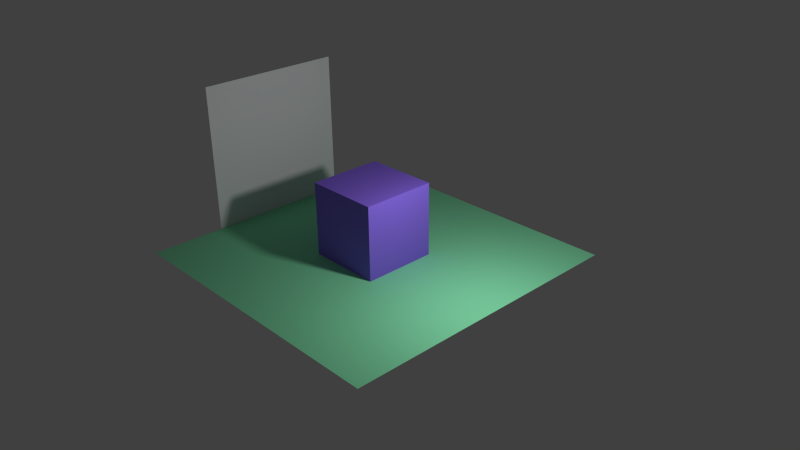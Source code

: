 # Source: sidecube.blend  (saved by Blender 2.73.0; exported with 4.5.12 LTS)
import bpy
from mathutils import Matrix  # noqa: F401  (used for matrix-valued properties, if any)

bpy.ops.wm.read_factory_settings(use_empty=True)
scene = bpy.context.scene
scene.name = 'Scene'

# ---- collections
col_collection_1 = bpy.data.collections.new('Collection 1'); scene.collection.children.link(col_collection_1)

# ---- materials (node trees are filled in below, after node groups)
mat_mirror = bpy.data.materials.new('mirror')
mat_mirror.alpha_threshold = 0.0
mat_mirror.use_transparent_shadow = False
mat_mirror.roughness = 0.5
mat_cube = bpy.data.materials.new('cube')
mat_cube.alpha_threshold = 0.0
mat_cube.use_transparent_shadow = False
mat_cube.diffuse_color = (0.2596, 0.1472, 0.8, 1.0)
mat_cube.roughness = 0.5
mat_cube.specular_intensity = 0.3
mat_floor = bpy.data.materials.new('floor')
mat_floor.alpha_threshold = 0.0
mat_floor.use_transparent_shadow = False
mat_floor.diffuse_color = (0.254, 0.8, 0.4451, 1.0)
mat_floor.roughness = 0.5
mat_floor.specular_intensity = 0.2

# ---- material node trees

# ---- world
world_world = bpy.data.worlds.new('World'); scene.world = world_world
world_world.color = (0.05088, 0.05088, 0.05088)
world_world.use_sun_shadow = False
world_world.sun_shadow_jitter_overblur = 0.0
world_world.cycles.sampling_method = 'MANUAL'
world_world.cycles.sample_map_resolution = 256

# ---- cameras
cam_camera = bpy.data.cameras.new('Camera')
cam_camera.clip_end = 100.0
cam_camera.lens = 35.0
cam_camera.sensor_width = 32.0
cam_camera.sensor_height = 18.0
cam_camera.ortho_scale = 7.314
cam_camera.dof.focus_distance = 0.0
cam_camera.dof.aperture_fstop = 128.0

# ---- lights
light_lamp = bpy.data.lights.new('Lamp', 'POINT')
light_lamp.transmission_factor = 0.0
light_lamp.cutoff_distance = 30.0
light_lamp.energy = 100.0
light_lamp.shadow_buffer_clip_start = 1.001
light_lamp.shadow_soft_size = 0.1
light_lamp.shadow_maximum_resolution = 0.006
light_lamp.use_absolute_resolution = True
light_lamp.cycles.use_multiple_importance_sampling = False

# ---- meshes
me_plane_001 = bpy.data.meshes.new('Plane.001')
me_plane_001.from_pydata([(-1.0, -1.0, 0.0), (1.0, -1.0, 0.0), (-1.0, 1.0, 0.0), (1.0, 1.0, 0.0)], [], [(0, 1, 3, 2)])
me_plane_001.materials.append(mat_mirror)
me_plane_001.use_remesh_preserve_volume = False
me_plane_001.use_remesh_preserve_attributes = False
me_plane_001.use_mirror_vertex_groups = False
me_plane_001.update()
me_cube_001 = bpy.data.meshes.new('Cube.001')
me_cube_001.from_pydata([(-1.0, -1.0, -1.0), (-1.0, 1.0, -1.0), (1.0, 1.0, -1.0), (1.0, -1.0, -1.0), (-1.0, -1.0, 1.0), (-1.0, 1.0, 1.0), (1.0, 1.0, 1.0), (1.0, -1.0, 1.0)], [], [(4, 5, 1, 0), (5, 6, 2, 1), (6, 7, 3, 2), (7, 4, 0, 3), (0, 1, 2, 3), (7, 6, 5, 4)])
me_cube_001.materials.append(mat_cube)
me_cube_001.use_remesh_preserve_volume = False
me_cube_001.use_remesh_preserve_attributes = False
me_cube_001.use_mirror_vertex_groups = False
me_cube_001.update()
me_plane = bpy.data.meshes.new('Plane')
me_plane.from_pydata([(-1.0, -1.0, 0.0), (1.0, -1.0, 0.0), (-1.0, 1.0, 0.0), (1.0, 1.0, 0.0)], [], [(0, 1, 3, 2)])
me_plane.materials.append(mat_floor)
me_plane.use_remesh_preserve_volume = False
me_plane.use_remesh_preserve_attributes = False
me_plane.use_mirror_vertex_groups = False
me_plane.update()

# ---- objects
ob_plane_001 = bpy.data.objects.new('Plane.001', me_plane_001)
ob_cube = bpy.data.objects.new('Cube', me_cube_001)
ob_plane = bpy.data.objects.new('Plane', me_plane)
ob_lamp = bpy.data.objects.new('Lamp', light_lamp)
ob_camera = bpy.data.objects.new('Camera', cam_camera)

# ---- transforms, parenting, visibility, modifiers, constraints
ob_plane_001.location = (-2.0, 0.0, 1.0)
ob_plane_001.rotation_euler = (0.0, 1.571, 0.0)
ob_plane_001.lineart.crease_threshold = 0.0
ob_cube.location = (0.0, 0.0, 0.5)
ob_cube.scale = (0.5, 0.5, 0.5)
ob_cube.lineart.crease_threshold = 0.0
ob_plane.location = (0.0, 0.0, 0.0)
ob_plane.scale = (2.0, 2.0, 2.0)
ob_plane.lineart.crease_threshold = 0.0
ob_lamp.location = (2.0, 0.0, 2.0)
ob_lamp.rotation_euler = (0.6503, 0.05522, 1.866)
ob_lamp.lock_rotations_4d = False
ob_lamp.empty_display_type = 'ARROWS'
ob_lamp.color = (0.0, 0.0, 0.0, 0.0)
ob_lamp.lineart.crease_threshold = 0.0
ob_camera.location = (7.481, -6.508, 5.344)
ob_camera.rotation_euler = (1.109, 0.01082, 0.8149)
ob_camera.lock_rotations_4d = False
ob_camera.empty_display_type = 'ARROWS'
ob_camera.color = (0.0, 0.0, 0.0, 0.0)
ob_camera.display_type = 'WIRE'
ob_camera.lineart.crease_threshold = 0.0

# ---- collection membership
col_collection_1.objects.link(ob_plane_001)
col_collection_1.objects.link(ob_cube)
col_collection_1.objects.link(ob_plane)
col_collection_1.objects.link(ob_lamp)
col_collection_1.objects.link(ob_camera)

# ---- scene / render settings (as saved in the file)
scene.camera = ob_camera
scene.frame_start = 1; scene.frame_end = 250; scene.frame_set(1)
scene.render.engine = 'BLENDER_EEVEE_NEXT'
scene.render.resolution_percentage = 50
scene.render.dither_intensity = 0.0
scene.cycles.use_denoising = False
scene.cycles.samples = 10
scene.cycles.sampling_pattern = 'TABULATED_SOBOL'
scene.cycles.light_sampling_threshold = 0.0
scene.cycles.use_adaptive_sampling = False
scene.cycles.use_light_tree = False
scene.cycles.blur_glossy = 0.0
scene.cycles.pixel_filter_type = 'GAUSSIAN'
scene.cycles.sample_clamp_indirect = 0.0
scene.view_settings.view_transform = 'Standard'
bpy.context.view_layer.update()
